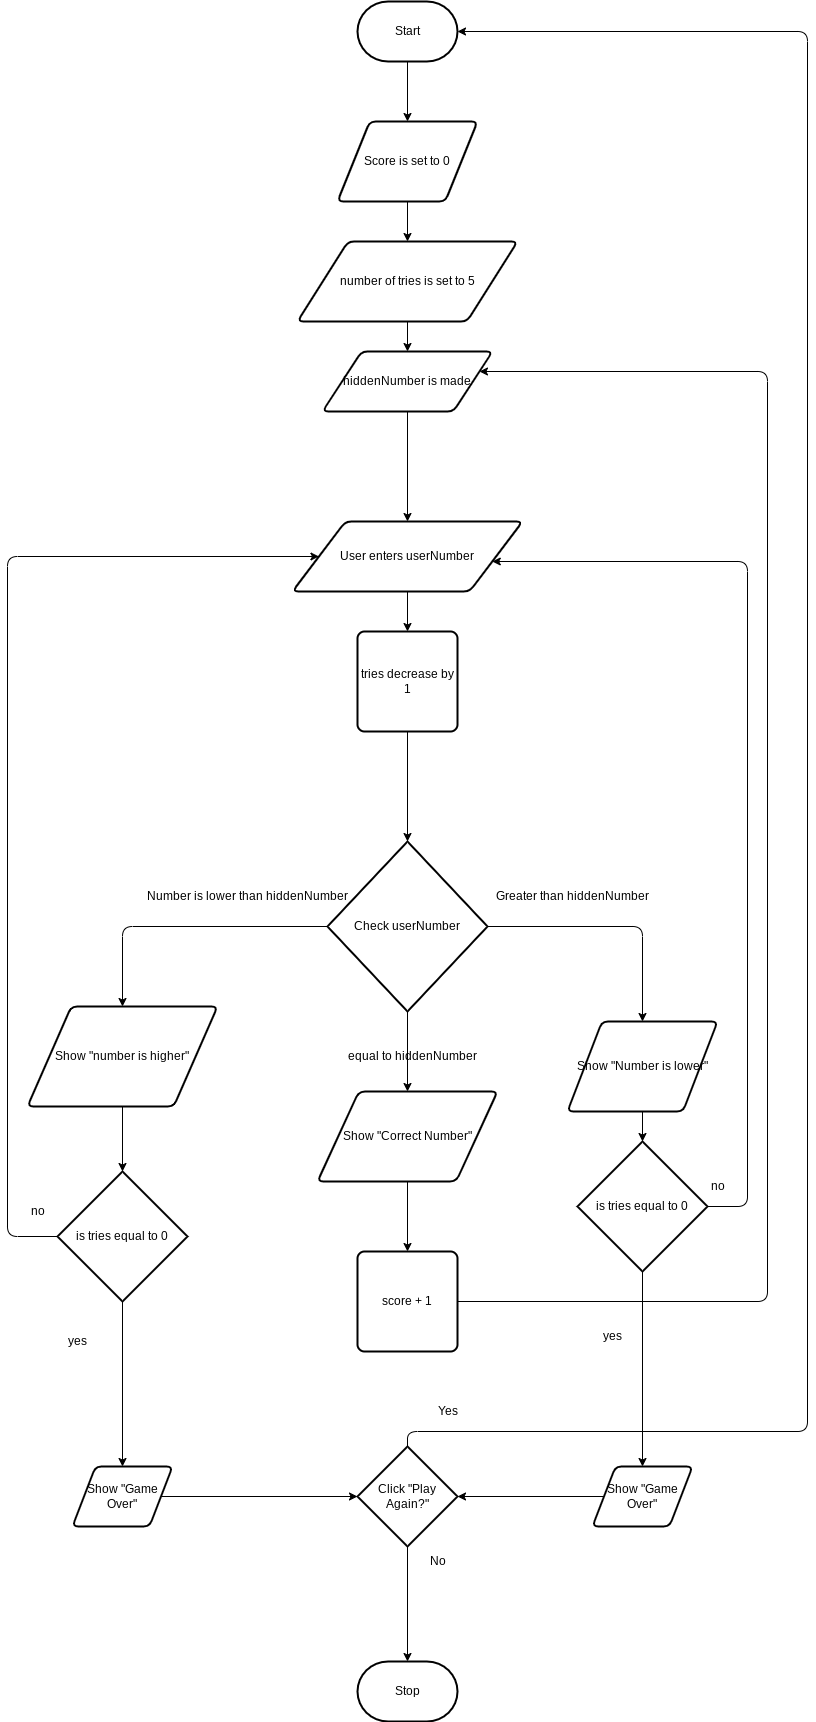

The diagram above was exported from draw.io. Its source (the exported page's mxGraphModel, read from the mxfile embedded in the PNG):
<mxGraphModel dx="1936" dy="692" grid="1" gridSize="10" guides="1" tooltips="1" connect="1" arrows="1" fold="1" page="1" pageScale="1" pageWidth="850" pageHeight="1100" math="0" shadow="0">
  <root>
    <mxCell id="0" />
    <mxCell id="1" parent="0" />
    <mxCell id="62" style="edgeStyle=orthogonalEdgeStyle;html=1;entryX=0.5;entryY=0;entryDx=0;entryDy=0;endArrow=classic;endFill=1;" parent="1" source="2" target="60" edge="1">
      <mxGeometry relative="1" as="geometry" />
    </mxCell>
    <mxCell id="2" value="Start" style="strokeWidth=2;html=1;shape=mxgraph.flowchart.terminator;whiteSpace=wrap;" parent="1" vertex="1">
      <mxGeometry x="230" y="120" width="100" height="60" as="geometry" />
    </mxCell>
    <mxCell id="3" value="Stop" style="strokeWidth=2;html=1;shape=mxgraph.flowchart.terminator;whiteSpace=wrap;" parent="1" vertex="1">
      <mxGeometry x="230" y="1780" width="100" height="60" as="geometry" />
    </mxCell>
    <mxCell id="38" style="edgeStyle=orthogonalEdgeStyle;html=1;entryX=0.5;entryY=0;entryDx=0;entryDy=0;endArrow=classic;endFill=1;" parent="1" source="4" target="37" edge="1">
      <mxGeometry relative="1" as="geometry" />
    </mxCell>
    <mxCell id="4" value="User enters userNumber" style="shape=parallelogram;html=1;strokeWidth=2;perimeter=parallelogramPerimeter;whiteSpace=wrap;rounded=1;arcSize=12;size=0.23;" parent="1" vertex="1">
      <mxGeometry x="165" y="640" width="230" height="70" as="geometry" />
    </mxCell>
    <mxCell id="25" style="edgeStyle=orthogonalEdgeStyle;html=1;entryX=0.5;entryY=0;entryDx=0;entryDy=0;" parent="1" source="5" target="24" edge="1">
      <mxGeometry relative="1" as="geometry" />
    </mxCell>
    <mxCell id="28" style="edgeStyle=orthogonalEdgeStyle;html=1;entryX=0.5;entryY=0;entryDx=0;entryDy=0;" parent="1" source="5" target="27" edge="1">
      <mxGeometry relative="1" as="geometry" />
    </mxCell>
    <mxCell id="32" style="edgeStyle=orthogonalEdgeStyle;html=1;" parent="1" source="5" target="31" edge="1">
      <mxGeometry relative="1" as="geometry" />
    </mxCell>
    <mxCell id="5" value="Check userNumber" style="strokeWidth=2;html=1;shape=mxgraph.flowchart.decision;whiteSpace=wrap;" parent="1" vertex="1">
      <mxGeometry x="200" y="960" width="160" height="170" as="geometry" />
    </mxCell>
    <mxCell id="20" style="edgeStyle=none;html=1;entryX=0.5;entryY=0;entryDx=0;entryDy=0;" parent="1" source="18" target="4" edge="1">
      <mxGeometry relative="1" as="geometry" />
    </mxCell>
    <mxCell id="18" value="hiddenNumber is made" style="shape=parallelogram;html=1;strokeWidth=2;perimeter=parallelogramPerimeter;whiteSpace=wrap;rounded=1;arcSize=12;size=0.23;" parent="1" vertex="1">
      <mxGeometry x="195" y="470" width="170" height="60" as="geometry" />
    </mxCell>
    <mxCell id="23" value="Greater than hiddenNumber" style="text;html=1;align=center;verticalAlign=middle;resizable=0;points=[];autosize=1;strokeColor=none;fillColor=none;" parent="1" vertex="1">
      <mxGeometry x="360" y="1000" width="170" height="30" as="geometry" />
    </mxCell>
    <mxCell id="26" style="edgeStyle=orthogonalEdgeStyle;html=1;exitX=1;exitY=0.5;exitDx=0;exitDy=0;exitPerimeter=0;" parent="1" source="50" target="4" edge="1">
      <mxGeometry relative="1" as="geometry">
        <mxPoint x="611" y="680" as="targetPoint" />
        <Array as="points">
          <mxPoint x="620" y="1325" />
          <mxPoint x="620" y="680" />
        </Array>
      </mxGeometry>
    </mxCell>
    <mxCell id="52" style="edgeStyle=orthogonalEdgeStyle;html=1;entryX=0.5;entryY=0;entryDx=0;entryDy=0;entryPerimeter=0;endArrow=classic;endFill=1;" parent="1" source="24" target="50" edge="1">
      <mxGeometry relative="1" as="geometry" />
    </mxCell>
    <mxCell id="24" value="Show &quot;Number is lower&quot;" style="shape=parallelogram;html=1;strokeWidth=2;perimeter=parallelogramPerimeter;whiteSpace=wrap;rounded=1;arcSize=12;size=0.23;" parent="1" vertex="1">
      <mxGeometry x="440" y="1140" width="150" height="90" as="geometry" />
    </mxCell>
    <mxCell id="30" style="edgeStyle=orthogonalEdgeStyle;html=1;exitX=0;exitY=0.5;exitDx=0;exitDy=0;exitPerimeter=0;" parent="1" source="41" target="4" edge="1">
      <mxGeometry relative="1" as="geometry">
        <mxPoint x="-110" y="670" as="targetPoint" />
        <mxPoint x="-100" y="1040" as="sourcePoint" />
        <Array as="points">
          <mxPoint x="-120" y="1355" />
          <mxPoint x="-120" y="675" />
        </Array>
      </mxGeometry>
    </mxCell>
    <mxCell id="45" style="edgeStyle=orthogonalEdgeStyle;html=1;entryX=0.5;entryY=0;entryDx=0;entryDy=0;entryPerimeter=0;endArrow=classic;endFill=1;" parent="1" source="27" target="41" edge="1">
      <mxGeometry relative="1" as="geometry" />
    </mxCell>
    <mxCell id="27" value="Show &quot;number is higher&quot;" style="shape=parallelogram;html=1;strokeWidth=2;perimeter=parallelogramPerimeter;whiteSpace=wrap;rounded=1;arcSize=12;size=0.23;" parent="1" vertex="1">
      <mxGeometry x="-100" y="1125" width="190" height="100" as="geometry" />
    </mxCell>
    <mxCell id="29" value="Number is lower than hiddenNumber" style="text;html=1;align=center;verticalAlign=middle;resizable=0;points=[];autosize=1;strokeColor=none;fillColor=none;" parent="1" vertex="1">
      <mxGeometry x="10" y="1000" width="220" height="30" as="geometry" />
    </mxCell>
    <mxCell id="34" style="edgeStyle=orthogonalEdgeStyle;html=1;entryX=0.5;entryY=0;entryDx=0;entryDy=0;" parent="1" source="31" target="33" edge="1">
      <mxGeometry relative="1" as="geometry" />
    </mxCell>
    <mxCell id="31" value="Show &quot;Correct Number&quot;" style="shape=parallelogram;html=1;strokeWidth=2;perimeter=parallelogramPerimeter;whiteSpace=wrap;rounded=1;arcSize=12;size=0.23;" parent="1" vertex="1">
      <mxGeometry x="190" y="1210" width="180" height="90" as="geometry" />
    </mxCell>
    <mxCell id="36" style="edgeStyle=orthogonalEdgeStyle;html=1;endArrow=classic;endFill=1;" parent="1" source="33" target="18" edge="1">
      <mxGeometry relative="1" as="geometry">
        <mxPoint x="590" y="490" as="targetPoint" />
        <Array as="points">
          <mxPoint x="640" y="1420" />
          <mxPoint x="640" y="490" />
        </Array>
      </mxGeometry>
    </mxCell>
    <mxCell id="33" value="score + 1" style="rounded=1;whiteSpace=wrap;html=1;absoluteArcSize=1;arcSize=14;strokeWidth=2;" parent="1" vertex="1">
      <mxGeometry x="230" y="1370" width="100" height="100" as="geometry" />
    </mxCell>
    <mxCell id="35" value="equal to hiddenNumber" style="text;html=1;align=center;verticalAlign=middle;resizable=0;points=[];autosize=1;strokeColor=none;fillColor=none;" parent="1" vertex="1">
      <mxGeometry x="210" y="1160" width="150" height="30" as="geometry" />
    </mxCell>
    <mxCell id="40" style="edgeStyle=orthogonalEdgeStyle;html=1;entryX=0.5;entryY=0;entryDx=0;entryDy=0;entryPerimeter=0;endArrow=classic;endFill=1;" parent="1" source="37" target="5" edge="1">
      <mxGeometry relative="1" as="geometry" />
    </mxCell>
    <mxCell id="37" value="tries decrease by 1" style="rounded=1;whiteSpace=wrap;html=1;absoluteArcSize=1;arcSize=14;strokeWidth=2;" parent="1" vertex="1">
      <mxGeometry x="230" y="750" width="100" height="100" as="geometry" />
    </mxCell>
    <mxCell id="47" style="edgeStyle=orthogonalEdgeStyle;html=1;entryX=0.5;entryY=0;entryDx=0;entryDy=0;endArrow=classic;endFill=1;" parent="1" source="41" target="46" edge="1">
      <mxGeometry relative="1" as="geometry" />
    </mxCell>
    <mxCell id="41" value="is tries equal to 0" style="strokeWidth=2;html=1;shape=mxgraph.flowchart.decision;whiteSpace=wrap;" parent="1" vertex="1">
      <mxGeometry x="-70" y="1290" width="130" height="130" as="geometry" />
    </mxCell>
    <mxCell id="44" style="edgeStyle=orthogonalEdgeStyle;html=1;endArrow=classic;endFill=1;" parent="1" source="42" target="18" edge="1">
      <mxGeometry relative="1" as="geometry" />
    </mxCell>
    <mxCell id="42" value="number of tries is set to 5" style="shape=parallelogram;html=1;strokeWidth=2;perimeter=parallelogramPerimeter;whiteSpace=wrap;rounded=1;arcSize=12;size=0.23;" parent="1" vertex="1">
      <mxGeometry x="170" y="360" width="220" height="80" as="geometry" />
    </mxCell>
    <mxCell id="65" style="edgeStyle=orthogonalEdgeStyle;html=1;entryX=0;entryY=0.5;entryDx=0;entryDy=0;entryPerimeter=0;endArrow=classic;endFill=1;" parent="1" source="46" target="63" edge="1">
      <mxGeometry relative="1" as="geometry" />
    </mxCell>
    <mxCell id="46" value="Show &quot;Game Over&quot;" style="shape=parallelogram;html=1;strokeWidth=2;perimeter=parallelogramPerimeter;whiteSpace=wrap;rounded=1;arcSize=12;size=0.23;" parent="1" vertex="1">
      <mxGeometry x="-55" y="1585" width="100" height="60" as="geometry" />
    </mxCell>
    <mxCell id="49" style="edgeStyle=orthogonalEdgeStyle;html=1;entryX=0.5;entryY=0;entryDx=0;entryDy=0;endArrow=classic;endFill=1;" parent="1" source="50" target="51" edge="1">
      <mxGeometry relative="1" as="geometry" />
    </mxCell>
    <mxCell id="50" value="is tries equal to 0" style="strokeWidth=2;html=1;shape=mxgraph.flowchart.decision;whiteSpace=wrap;" parent="1" vertex="1">
      <mxGeometry x="450" y="1260" width="130" height="130" as="geometry" />
    </mxCell>
    <mxCell id="64" style="edgeStyle=orthogonalEdgeStyle;html=1;endArrow=classic;endFill=1;" parent="1" source="51" target="63" edge="1">
      <mxGeometry relative="1" as="geometry" />
    </mxCell>
    <mxCell id="51" value="Show &quot;Game Over&quot;" style="shape=parallelogram;html=1;strokeWidth=2;perimeter=parallelogramPerimeter;whiteSpace=wrap;rounded=1;arcSize=12;size=0.23;" parent="1" vertex="1">
      <mxGeometry x="465" y="1585" width="100" height="60" as="geometry" />
    </mxCell>
    <mxCell id="55" value="no" style="text;html=1;align=center;verticalAlign=middle;resizable=0;points=[];autosize=1;strokeColor=none;fillColor=none;" parent="1" vertex="1">
      <mxGeometry x="-110" y="1315" width="40" height="30" as="geometry" />
    </mxCell>
    <mxCell id="57" value="yes&lt;span style=&quot;color: rgba(0, 0, 0, 0); font-family: monospace; font-size: 0px; text-align: start;&quot;&gt;%3CmxGraphModel%3E%3Croot%3E%3CmxCell%20id%3D%220%22%2F%3E%3CmxCell%20id%3D%221%22%20parent%3D%220%22%2F%3E%3CmxCell%20id%3D%222%22%20style%3D%22edgeStyle%3DorthogonalEdgeStyle%3Bhtml%3D1%3BentryX%3D0.5%3BentryY%3D0%3BentryDx%3D0%3BentryDy%3D0%3BendArrow%3Dclassic%3BendFill%3D1%3B%22%20edge%3D%221%22%20source%3D%223%22%20target%3D%224%22%20parent%3D%221%22%3E%3CmxGeometry%20relative%3D%221%22%20as%3D%22geometry%22%2F%3E%3C%2FmxCell%3E%3CmxCell%20id%3D%223%22%20value%3D%22is%20tries%20equal%20to%200%22%20style%3D%22strokeWidth%3D2%3Bhtml%3D1%3Bshape%3Dmxgraph.flowchart.decision%3BwhiteSpace%3Dwrap%3B%22%20vertex%3D%221%22%20parent%3D%221%22%3E%3CmxGeometry%20x%3D%22-70%22%20y%3D%221290%22%20width%3D%22130%22%20height%3D%22130%22%20as%3D%22geometry%22%2F%3E%3C%2FmxCell%3E%3CmxCell%20id%3D%224%22%20value%3D%22Show%20%26quot%3BGame%20Over%26quot%3B%22%20style%3D%22shape%3Dparallelogram%3Bhtml%3D1%3BstrokeWidth%3D2%3Bperimeter%3DparallelogramPerimeter%3BwhiteSpace%3Dwrap%3Brounded%3D1%3BarcSize%3D12%3Bsize%3D0.23%3B%22%20vertex%3D%221%22%20parent%3D%221%22%3E%3CmxGeometry%20x%3D%22-55%22%20y%3D%221500%22%20width%3D%22100%22%20height%3D%2260%22%20as%3D%22geometry%22%2F%3E%3C%2FmxCell%3E%3C%2Froot%3E%3C%2FmxGraphModel%3E&lt;/span&gt;" style="text;html=1;align=center;verticalAlign=middle;resizable=0;points=[];autosize=1;strokeColor=none;fillColor=none;" parent="1" vertex="1">
      <mxGeometry x="-70" y="1445" width="40" height="30" as="geometry" />
    </mxCell>
    <mxCell id="58" value="yes&lt;span style=&quot;color: rgba(0, 0, 0, 0); font-family: monospace; font-size: 0px; text-align: start;&quot;&gt;%3CmxGraphModel%3E%3Croot%3E%3CmxCell%20id%3D%220%22%2F%3E%3CmxCell%20id%3D%221%22%20parent%3D%220%22%2F%3E%3CmxCell%20id%3D%222%22%20style%3D%22edgeStyle%3DorthogonalEdgeStyle%3Bhtml%3D1%3BentryX%3D0.5%3BentryY%3D0%3BentryDx%3D0%3BentryDy%3D0%3BendArrow%3Dclassic%3BendFill%3D1%3B%22%20edge%3D%221%22%20source%3D%223%22%20target%3D%224%22%20parent%3D%221%22%3E%3CmxGeometry%20relative%3D%221%22%20as%3D%22geometry%22%2F%3E%3C%2FmxCell%3E%3CmxCell%20id%3D%223%22%20value%3D%22is%20tries%20equal%20to%200%22%20style%3D%22strokeWidth%3D2%3Bhtml%3D1%3Bshape%3Dmxgraph.flowchart.decision%3BwhiteSpace%3Dwrap%3B%22%20vertex%3D%221%22%20parent%3D%221%22%3E%3CmxGeometry%20x%3D%22-70%22%20y%3D%221290%22%20width%3D%22130%22%20height%3D%22130%22%20as%3D%22geometry%22%2F%3E%3C%2FmxCell%3E%3CmxCell%20id%3D%224%22%20value%3D%22Show%20%26quot%3BGame%20Over%26quot%3B%22%20style%3D%22shape%3Dparallelogram%3Bhtml%3D1%3BstrokeWidth%3D2%3Bperimeter%3DparallelogramPerimeter%3BwhiteSpace%3Dwrap%3Brounded%3D1%3BarcSize%3D12%3Bsize%3D0.23%3B%22%20vertex%3D%221%22%20parent%3D%221%22%3E%3CmxGeometry%20x%3D%22-55%22%20y%3D%221500%22%20width%3D%22100%22%20height%3D%2260%22%20as%3D%22geometry%22%2F%3E%3C%2FmxCell%3E%3C%2Froot%3E%3C%2FmxGraphModel%3E&lt;/span&gt;" style="text;html=1;align=center;verticalAlign=middle;resizable=0;points=[];autosize=1;strokeColor=none;fillColor=none;" parent="1" vertex="1">
      <mxGeometry x="465" y="1440" width="40" height="30" as="geometry" />
    </mxCell>
    <mxCell id="59" value="no" style="text;html=1;align=center;verticalAlign=middle;resizable=0;points=[];autosize=1;strokeColor=none;fillColor=none;" parent="1" vertex="1">
      <mxGeometry x="570" y="1290" width="40" height="30" as="geometry" />
    </mxCell>
    <mxCell id="61" style="edgeStyle=orthogonalEdgeStyle;html=1;entryX=0.5;entryY=0;entryDx=0;entryDy=0;endArrow=classic;endFill=1;" parent="1" source="60" target="42" edge="1">
      <mxGeometry relative="1" as="geometry" />
    </mxCell>
    <mxCell id="60" value="Score is set to 0" style="shape=parallelogram;html=1;strokeWidth=2;perimeter=parallelogramPerimeter;whiteSpace=wrap;rounded=1;arcSize=12;size=0.23;" parent="1" vertex="1">
      <mxGeometry x="210" y="240" width="140" height="80" as="geometry" />
    </mxCell>
    <mxCell id="68" style="edgeStyle=orthogonalEdgeStyle;html=1;entryX=0.5;entryY=0;entryDx=0;entryDy=0;entryPerimeter=0;endArrow=classic;endFill=1;" parent="1" source="63" target="3" edge="1">
      <mxGeometry relative="1" as="geometry" />
    </mxCell>
    <mxCell id="70" style="edgeStyle=orthogonalEdgeStyle;html=1;endArrow=classic;endFill=1;entryX=1;entryY=0.5;entryDx=0;entryDy=0;entryPerimeter=0;" parent="1" source="63" target="2" edge="1">
      <mxGeometry relative="1" as="geometry">
        <mxPoint x="760" y="120" as="targetPoint" />
        <Array as="points">
          <mxPoint x="280" y="1550" />
          <mxPoint x="680" y="1550" />
          <mxPoint x="680" y="150" />
        </Array>
      </mxGeometry>
    </mxCell>
    <mxCell id="63" value="Click &quot;Play Again?&quot;" style="strokeWidth=2;html=1;shape=mxgraph.flowchart.decision;whiteSpace=wrap;" parent="1" vertex="1">
      <mxGeometry x="230" y="1565" width="100" height="100" as="geometry" />
    </mxCell>
    <mxCell id="69" value="No" style="text;html=1;align=center;verticalAlign=middle;resizable=0;points=[];autosize=1;strokeColor=none;fillColor=none;" parent="1" vertex="1">
      <mxGeometry x="290" y="1665" width="40" height="30" as="geometry" />
    </mxCell>
    <mxCell id="71" value="Yes" style="text;html=1;align=center;verticalAlign=middle;resizable=0;points=[];autosize=1;strokeColor=none;fillColor=none;" parent="1" vertex="1">
      <mxGeometry x="300" y="1515" width="40" height="30" as="geometry" />
    </mxCell>
  </root>
</mxGraphModel>